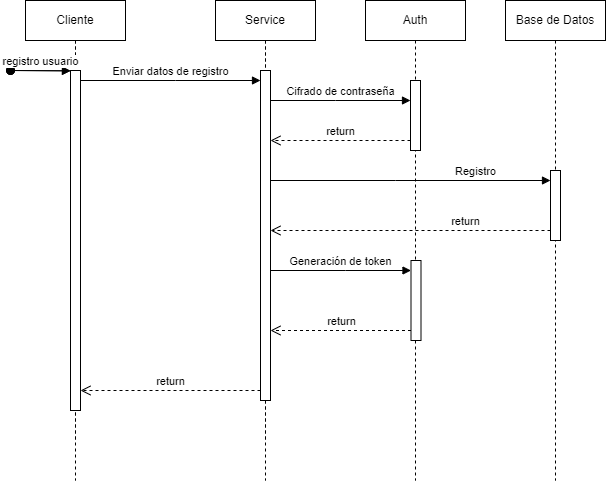

The diagram above was exported from draw.io. Its source (the exported page's mxGraphModel, read from the mxfile embedded in the PNG):
<mxGraphModel dx="915" dy="683" grid="1" gridSize="10" guides="1" tooltips="1" connect="1" arrows="1" fold="1" page="1" pageScale="1" pageWidth="850" pageHeight="1100" math="0" shadow="0">
  <root>
    <mxCell id="0" />
    <mxCell id="1" parent="0" />
    <mxCell id="aM9ryv3xv72pqoxQDRHE-1" value="Cliente" style="shape=umlLifeline;perimeter=lifelinePerimeter;whiteSpace=wrap;html=1;container=0;dropTarget=0;collapsible=0;recursiveResize=0;outlineConnect=0;portConstraint=eastwest;newEdgeStyle={&quot;edgeStyle&quot;:&quot;elbowEdgeStyle&quot;,&quot;elbow&quot;:&quot;vertical&quot;,&quot;curved&quot;:0,&quot;rounded&quot;:0};" parent="1" vertex="1">
      <mxGeometry x="30" y="40" width="100" height="440" as="geometry" />
    </mxCell>
    <mxCell id="aM9ryv3xv72pqoxQDRHE-2" value="" style="html=1;points=[];perimeter=orthogonalPerimeter;outlineConnect=0;targetShapes=umlLifeline;portConstraint=eastwest;newEdgeStyle={&quot;edgeStyle&quot;:&quot;elbowEdgeStyle&quot;,&quot;elbow&quot;:&quot;vertical&quot;,&quot;curved&quot;:0,&quot;rounded&quot;:0};" parent="aM9ryv3xv72pqoxQDRHE-1" vertex="1">
      <mxGeometry x="45" y="70" width="10" height="340" as="geometry" />
    </mxCell>
    <mxCell id="aM9ryv3xv72pqoxQDRHE-3" value="registro usuario" style="html=1;verticalAlign=bottom;startArrow=oval;endArrow=block;startSize=8;edgeStyle=elbowEdgeStyle;elbow=vertical;curved=0;rounded=0;" parent="aM9ryv3xv72pqoxQDRHE-1" target="aM9ryv3xv72pqoxQDRHE-2" edge="1">
      <mxGeometry relative="1" as="geometry">
        <mxPoint x="-15" y="70" as="sourcePoint" />
      </mxGeometry>
    </mxCell>
    <mxCell id="aM9ryv3xv72pqoxQDRHE-5" value="Service" style="shape=umlLifeline;perimeter=lifelinePerimeter;whiteSpace=wrap;html=1;container=0;dropTarget=0;collapsible=0;recursiveResize=0;outlineConnect=0;portConstraint=eastwest;newEdgeStyle={&quot;edgeStyle&quot;:&quot;elbowEdgeStyle&quot;,&quot;elbow&quot;:&quot;vertical&quot;,&quot;curved&quot;:0,&quot;rounded&quot;:0};" parent="1" vertex="1">
      <mxGeometry x="220" y="40" width="100" height="440" as="geometry" />
    </mxCell>
    <mxCell id="aM9ryv3xv72pqoxQDRHE-6" value="" style="html=1;points=[];perimeter=orthogonalPerimeter;outlineConnect=0;targetShapes=umlLifeline;portConstraint=eastwest;newEdgeStyle={&quot;edgeStyle&quot;:&quot;elbowEdgeStyle&quot;,&quot;elbow&quot;:&quot;vertical&quot;,&quot;curved&quot;:0,&quot;rounded&quot;:0};" parent="aM9ryv3xv72pqoxQDRHE-5" vertex="1">
      <mxGeometry x="45" y="70" width="10" height="330" as="geometry" />
    </mxCell>
    <mxCell id="aM9ryv3xv72pqoxQDRHE-7" value="Enviar datos de registro" style="html=1;verticalAlign=bottom;endArrow=block;edgeStyle=elbowEdgeStyle;elbow=vertical;curved=0;rounded=0;" parent="1" source="aM9ryv3xv72pqoxQDRHE-2" target="aM9ryv3xv72pqoxQDRHE-6" edge="1">
      <mxGeometry relative="1" as="geometry">
        <mxPoint x="195" y="130" as="sourcePoint" />
        <Array as="points">
          <mxPoint x="180" y="120" />
        </Array>
      </mxGeometry>
    </mxCell>
    <mxCell id="aM9ryv3xv72pqoxQDRHE-8" value="return" style="html=1;verticalAlign=bottom;endArrow=open;dashed=1;endSize=8;edgeStyle=elbowEdgeStyle;elbow=vertical;curved=0;rounded=0;" parent="1" source="aM9ryv3xv72pqoxQDRHE-6" target="aM9ryv3xv72pqoxQDRHE-2" edge="1">
      <mxGeometry relative="1" as="geometry">
        <mxPoint x="195" y="205" as="targetPoint" />
        <Array as="points">
          <mxPoint x="190" y="430" />
        </Array>
      </mxGeometry>
    </mxCell>
    <mxCell id="aM9ryv3xv72pqoxQDRHE-9" value="Registro" style="html=1;verticalAlign=bottom;endArrow=block;edgeStyle=elbowEdgeStyle;elbow=vertical;curved=0;rounded=0;" parent="1" source="aM9ryv3xv72pqoxQDRHE-6" target="aM9ryv3xv72pqoxQDRHE-4" edge="1">
      <mxGeometry x="0.4643" relative="1" as="geometry">
        <mxPoint x="175" y="160" as="sourcePoint" />
        <Array as="points">
          <mxPoint x="400" y="220" />
          <mxPoint x="360" y="160" />
        </Array>
        <mxPoint as="offset" />
      </mxGeometry>
    </mxCell>
    <mxCell id="aM9ryv3xv72pqoxQDRHE-10" value="return" style="html=1;verticalAlign=bottom;endArrow=open;dashed=1;endSize=8;edgeStyle=elbowEdgeStyle;elbow=vertical;curved=0;rounded=0;" parent="1" source="aM9ryv3xv72pqoxQDRHE-4" target="aM9ryv3xv72pqoxQDRHE-6" edge="1">
      <mxGeometry x="-0.3929" relative="1" as="geometry">
        <mxPoint x="300" y="210" as="targetPoint" />
        <Array as="points">
          <mxPoint x="400" y="270" />
          <mxPoint x="370" y="210" />
        </Array>
        <mxPoint as="offset" />
      </mxGeometry>
    </mxCell>
    <mxCell id="IIUSOThphu0796Xe4_xe-2" value="Base de Datos" style="shape=umlLifeline;perimeter=lifelinePerimeter;whiteSpace=wrap;html=1;container=1;dropTarget=0;collapsible=0;recursiveResize=0;outlineConnect=0;portConstraint=eastwest;newEdgeStyle={&quot;edgeStyle&quot;:&quot;elbowEdgeStyle&quot;,&quot;elbow&quot;:&quot;vertical&quot;,&quot;curved&quot;:0,&quot;rounded&quot;:0};" vertex="1" parent="1">
      <mxGeometry x="510" y="40" width="100" height="480" as="geometry" />
    </mxCell>
    <mxCell id="aM9ryv3xv72pqoxQDRHE-4" value="" style="html=1;points=[];perimeter=orthogonalPerimeter;outlineConnect=0;targetShapes=umlLifeline;portConstraint=eastwest;newEdgeStyle={&quot;edgeStyle&quot;:&quot;elbowEdgeStyle&quot;,&quot;elbow&quot;:&quot;vertical&quot;,&quot;curved&quot;:0,&quot;rounded&quot;:0};" parent="IIUSOThphu0796Xe4_xe-2" vertex="1">
      <mxGeometry x="45" y="170" width="10" height="70" as="geometry" />
    </mxCell>
    <mxCell id="IIUSOThphu0796Xe4_xe-4" value="Auth" style="shape=umlLifeline;perimeter=lifelinePerimeter;whiteSpace=wrap;html=1;container=1;dropTarget=0;collapsible=0;recursiveResize=0;outlineConnect=0;portConstraint=eastwest;newEdgeStyle={&quot;edgeStyle&quot;:&quot;elbowEdgeStyle&quot;,&quot;elbow&quot;:&quot;vertical&quot;,&quot;curved&quot;:0,&quot;rounded&quot;:0};" vertex="1" parent="1">
      <mxGeometry x="370" y="40" width="100" height="480" as="geometry" />
    </mxCell>
    <mxCell id="IIUSOThphu0796Xe4_xe-8" value="" style="html=1;points=[];perimeter=orthogonalPerimeter;outlineConnect=0;targetShapes=umlLifeline;portConstraint=eastwest;newEdgeStyle={&quot;edgeStyle&quot;:&quot;elbowEdgeStyle&quot;,&quot;elbow&quot;:&quot;vertical&quot;,&quot;curved&quot;:0,&quot;rounded&quot;:0};" vertex="1" parent="IIUSOThphu0796Xe4_xe-4">
      <mxGeometry x="45.5" y="260" width="10" height="80" as="geometry" />
    </mxCell>
    <mxCell id="IIUSOThphu0796Xe4_xe-16" value="" style="html=1;points=[];perimeter=orthogonalPerimeter;outlineConnect=0;targetShapes=umlLifeline;portConstraint=eastwest;newEdgeStyle={&quot;edgeStyle&quot;:&quot;elbowEdgeStyle&quot;,&quot;elbow&quot;:&quot;vertical&quot;,&quot;curved&quot;:0,&quot;rounded&quot;:0};" vertex="1" parent="IIUSOThphu0796Xe4_xe-4">
      <mxGeometry x="45" y="80" width="10" height="70" as="geometry" />
    </mxCell>
    <mxCell id="IIUSOThphu0796Xe4_xe-9" value="Generación de token" style="html=1;verticalAlign=bottom;endArrow=block;edgeStyle=elbowEdgeStyle;elbow=vertical;curved=0;rounded=0;" edge="1" target="IIUSOThphu0796Xe4_xe-8" parent="1">
      <mxGeometry relative="1" as="geometry">
        <mxPoint x="275" y="310" as="sourcePoint" />
        <Array as="points">
          <mxPoint x="350" y="310" />
        </Array>
      </mxGeometry>
    </mxCell>
    <mxCell id="IIUSOThphu0796Xe4_xe-10" value="return" style="html=1;verticalAlign=bottom;endArrow=open;dashed=1;endSize=8;edgeStyle=elbowEdgeStyle;elbow=vertical;curved=0;rounded=0;" edge="1" source="IIUSOThphu0796Xe4_xe-8" parent="1">
      <mxGeometry relative="1" as="geometry">
        <mxPoint x="275" y="370" as="targetPoint" />
        <Array as="points">
          <mxPoint x="340" y="370" />
        </Array>
      </mxGeometry>
    </mxCell>
    <mxCell id="IIUSOThphu0796Xe4_xe-11" value="Cliente" style="shape=umlLifeline;perimeter=lifelinePerimeter;whiteSpace=wrap;html=1;container=0;dropTarget=0;collapsible=0;recursiveResize=0;outlineConnect=0;portConstraint=eastwest;newEdgeStyle={&quot;edgeStyle&quot;:&quot;elbowEdgeStyle&quot;,&quot;elbow&quot;:&quot;vertical&quot;,&quot;curved&quot;:0,&quot;rounded&quot;:0};" vertex="1" parent="1">
      <mxGeometry x="30" y="40" width="100" height="480" as="geometry" />
    </mxCell>
    <mxCell id="IIUSOThphu0796Xe4_xe-12" value="" style="html=1;points=[];perimeter=orthogonalPerimeter;outlineConnect=0;targetShapes=umlLifeline;portConstraint=eastwest;newEdgeStyle={&quot;edgeStyle&quot;:&quot;elbowEdgeStyle&quot;,&quot;elbow&quot;:&quot;vertical&quot;,&quot;curved&quot;:0,&quot;rounded&quot;:0};" vertex="1" parent="IIUSOThphu0796Xe4_xe-11">
      <mxGeometry x="45" y="70" width="10" height="340" as="geometry" />
    </mxCell>
    <mxCell id="IIUSOThphu0796Xe4_xe-13" value="registro usuario" style="html=1;verticalAlign=bottom;startArrow=oval;endArrow=block;startSize=8;edgeStyle=elbowEdgeStyle;elbow=vertical;curved=0;rounded=0;" edge="1" parent="IIUSOThphu0796Xe4_xe-11" target="IIUSOThphu0796Xe4_xe-12">
      <mxGeometry relative="1" as="geometry">
        <mxPoint x="-15" y="70" as="sourcePoint" />
      </mxGeometry>
    </mxCell>
    <mxCell id="IIUSOThphu0796Xe4_xe-14" value="Service" style="shape=umlLifeline;perimeter=lifelinePerimeter;whiteSpace=wrap;html=1;container=0;dropTarget=0;collapsible=0;recursiveResize=0;outlineConnect=0;portConstraint=eastwest;newEdgeStyle={&quot;edgeStyle&quot;:&quot;elbowEdgeStyle&quot;,&quot;elbow&quot;:&quot;vertical&quot;,&quot;curved&quot;:0,&quot;rounded&quot;:0};" vertex="1" parent="1">
      <mxGeometry x="220" y="40" width="100" height="480" as="geometry" />
    </mxCell>
    <mxCell id="IIUSOThphu0796Xe4_xe-15" value="" style="html=1;points=[];perimeter=orthogonalPerimeter;outlineConnect=0;targetShapes=umlLifeline;portConstraint=eastwest;newEdgeStyle={&quot;edgeStyle&quot;:&quot;elbowEdgeStyle&quot;,&quot;elbow&quot;:&quot;vertical&quot;,&quot;curved&quot;:0,&quot;rounded&quot;:0};" vertex="1" parent="IIUSOThphu0796Xe4_xe-14">
      <mxGeometry x="45" y="70" width="10" height="330" as="geometry" />
    </mxCell>
    <mxCell id="IIUSOThphu0796Xe4_xe-17" value="Cifrado de contraseña" style="html=1;verticalAlign=bottom;endArrow=block;edgeStyle=elbowEdgeStyle;elbow=vertical;curved=0;rounded=0;" edge="1" target="IIUSOThphu0796Xe4_xe-16" parent="1" source="IIUSOThphu0796Xe4_xe-15">
      <mxGeometry relative="1" as="geometry">
        <mxPoint x="310" y="140" as="sourcePoint" />
        <Array as="points">
          <mxPoint x="340" y="140" />
        </Array>
      </mxGeometry>
    </mxCell>
    <mxCell id="IIUSOThphu0796Xe4_xe-18" value="return" style="html=1;verticalAlign=bottom;endArrow=open;dashed=1;endSize=8;edgeStyle=elbowEdgeStyle;elbow=vertical;curved=0;rounded=0;" edge="1" source="IIUSOThphu0796Xe4_xe-16" parent="1" target="IIUSOThphu0796Xe4_xe-15">
      <mxGeometry relative="1" as="geometry">
        <mxPoint x="525" y="185" as="targetPoint" />
        <Array as="points">
          <mxPoint x="410" y="180" />
        </Array>
      </mxGeometry>
    </mxCell>
  </root>
</mxGraphModel>